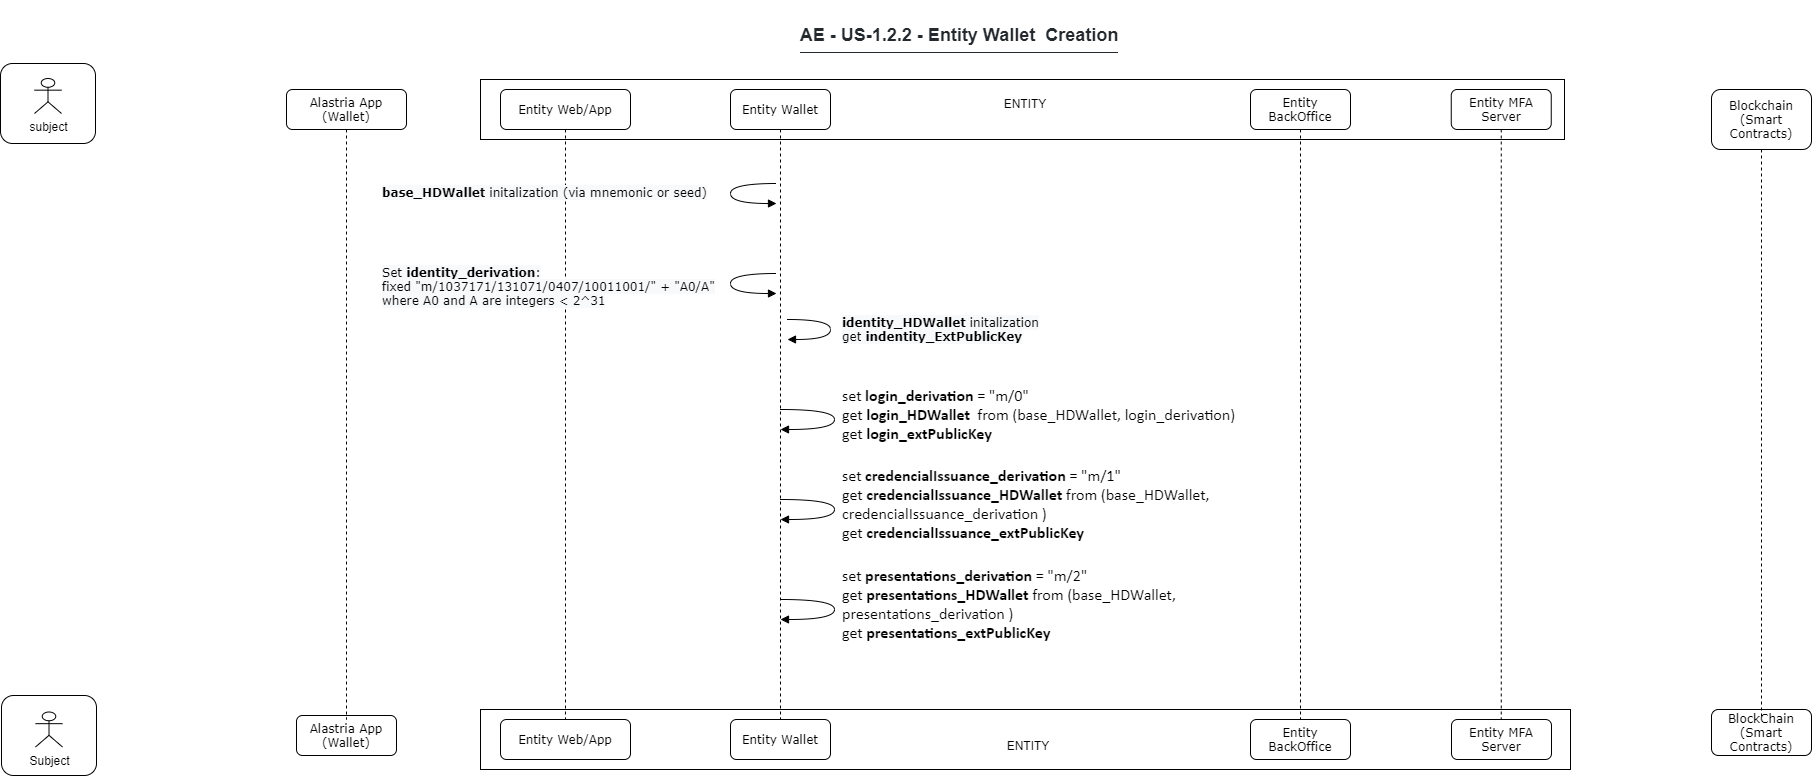

The diagram above was exported from draw.io. Its source (the exported page's mxGraphModel, read from the mxfile embedded in the PNG):
<mxGraphModel dx="1422" dy="2034" grid="1" gridSize="10" guides="1" tooltips="1" connect="1" arrows="1" fold="1" page="1" pageScale="1" pageWidth="827" pageHeight="1169" math="0" shadow="0">
  <root>
    <mxCell id="skce0duQWda-Jlc7yVlE-0" />
    <mxCell id="skce0duQWda-Jlc7yVlE-1" parent="skce0duQWda-Jlc7yVlE-0" />
    <mxCell id="skce0duQWda-Jlc7yVlE-2" value="" style="rounded=0;whiteSpace=wrap;html=1;" parent="skce0duQWda-Jlc7yVlE-1" vertex="1">
      <mxGeometry x="520" y="-430" width="1090" height="60" as="geometry" />
    </mxCell>
    <mxCell id="skce0duQWda-Jlc7yVlE-3" value="" style="rounded=0;whiteSpace=wrap;html=1;" parent="skce0duQWda-Jlc7yVlE-1" vertex="1">
      <mxGeometry x="520" y="-1060" width="1084" height="60" as="geometry" />
    </mxCell>
    <mxCell id="skce0duQWda-Jlc7yVlE-4" value="&lt;span style=&quot;font-family: &amp;#34;verdana&amp;#34;&quot;&gt;Alastria App (Wallet)&lt;/span&gt;" style="rounded=1;whiteSpace=wrap;html=1;" parent="skce0duQWda-Jlc7yVlE-1" vertex="1">
      <mxGeometry x="336" y="-424" width="100" height="40" as="geometry" />
    </mxCell>
    <mxCell id="skce0duQWda-Jlc7yVlE-5" value="&lt;span style=&quot;font-family: &amp;#34;verdana&amp;#34;&quot;&gt;Entity Web/App&lt;/span&gt;" style="rounded=1;whiteSpace=wrap;html=1;" parent="skce0duQWda-Jlc7yVlE-1" vertex="1">
      <mxGeometry x="540" y="-420" width="130" height="40" as="geometry" />
    </mxCell>
    <mxCell id="skce0duQWda-Jlc7yVlE-6" value="&lt;span style=&quot;font-family: &amp;#34;verdana&amp;#34;&quot;&gt;Entity BackOffice&lt;/span&gt;" style="rounded=1;whiteSpace=wrap;html=1;" parent="skce0duQWda-Jlc7yVlE-1" vertex="1">
      <mxGeometry x="1290" y="-420" width="100" height="40" as="geometry" />
    </mxCell>
    <mxCell id="skce0duQWda-Jlc7yVlE-7" value="Entity BackOffice" style="shape=umlLifeline;perimeter=lifelinePerimeter;whiteSpace=wrap;html=1;container=1;collapsible=0;recursiveResize=0;outlineConnect=0;rounded=1;shadow=0;comic=0;labelBackgroundColor=none;strokeColor=#000000;strokeWidth=1;fillColor=#FFFFFF;fontFamily=Verdana;fontSize=12;fontColor=#000000;align=center;" parent="skce0duQWda-Jlc7yVlE-1" vertex="1">
      <mxGeometry x="1290" y="-1050" width="100" height="630" as="geometry" />
    </mxCell>
    <mxCell id="skce0duQWda-Jlc7yVlE-8" value="Alastria App (Wallet)" style="shape=umlLifeline;perimeter=lifelinePerimeter;whiteSpace=wrap;html=1;container=1;collapsible=0;recursiveResize=0;outlineConnect=0;rounded=1;shadow=0;comic=0;labelBackgroundColor=none;strokeColor=#000000;strokeWidth=1;fillColor=#FFFFFF;fontFamily=Verdana;fontSize=12;fontColor=#000000;align=center;" parent="skce0duQWda-Jlc7yVlE-1" vertex="1">
      <mxGeometry x="326" y="-1050" width="120" height="630" as="geometry" />
    </mxCell>
    <mxCell id="skce0duQWda-Jlc7yVlE-11" value="Entity Web/App" style="shape=umlLifeline;perimeter=lifelinePerimeter;whiteSpace=wrap;html=1;container=1;collapsible=0;recursiveResize=0;outlineConnect=0;rounded=1;shadow=0;comic=0;labelBackgroundColor=none;strokeColor=#000000;strokeWidth=1;fillColor=#FFFFFF;fontFamily=Verdana;fontSize=12;fontColor=#000000;align=center;" parent="skce0duQWda-Jlc7yVlE-1" vertex="1">
      <mxGeometry x="540" y="-1050" width="130" height="630" as="geometry" />
    </mxCell>
    <mxCell id="skce0duQWda-Jlc7yVlE-12" value="&lt;span style=&quot;font-family: &amp;#34;verdana&amp;#34;&quot;&gt;BlockChain (Smart Contracts)&lt;/span&gt;" style="rounded=1;whiteSpace=wrap;html=1;" parent="skce0duQWda-Jlc7yVlE-1" vertex="1">
      <mxGeometry x="1751" y="-430" width="100" height="46" as="geometry" />
    </mxCell>
    <mxCell id="skce0duQWda-Jlc7yVlE-13" value="&lt;h2 style=&quot;box-sizing: border-box ; margin-top: 24px ; margin-bottom: 16px ; line-height: 1.25 ; padding-bottom: 0.3em ; border-bottom: 1px solid ; color: rgb(36 , 41 , 46) ; font-family: , &amp;#34;blinkmacsystemfont&amp;#34; , &amp;#34;segoe ui&amp;#34; , &amp;#34;helvetica&amp;#34; , &amp;#34;arial&amp;#34; , sans-serif , &amp;#34;apple color emoji&amp;#34; , &amp;#34;segoe ui emoji&amp;#34; ; background-color: rgb(255 , 255 , 255)&quot;&gt;AE - US-1.2.2 - Entity Wallet&amp;nbsp; Creation&lt;/h2&gt;" style="text;html=1;strokeColor=none;fillColor=none;align=center;verticalAlign=middle;whiteSpace=wrap;rounded=0;" parent="skce0duQWda-Jlc7yVlE-1" vertex="1">
      <mxGeometry x="826.5" y="-1130" width="343.5" height="50" as="geometry" />
    </mxCell>
    <mxCell id="skce0duQWda-Jlc7yVlE-14" value="" style="rounded=1;whiteSpace=wrap;html=1;" parent="skce0duQWda-Jlc7yVlE-1" vertex="1">
      <mxGeometry x="40" y="-1076" width="95" height="80" as="geometry" />
    </mxCell>
    <mxCell id="skce0duQWda-Jlc7yVlE-15" value="subject" style="shape=umlActor;verticalLabelPosition=bottom;labelBackgroundColor=#ffffff;verticalAlign=top;html=1;outlineConnect=0;" parent="skce0duQWda-Jlc7yVlE-1" vertex="1">
      <mxGeometry x="74" y="-1061" width="27" height="35" as="geometry" />
    </mxCell>
    <mxCell id="skce0duQWda-Jlc7yVlE-16" value="" style="rounded=1;whiteSpace=wrap;html=1;" parent="skce0duQWda-Jlc7yVlE-1" vertex="1">
      <mxGeometry x="41" y="-444" width="95" height="80" as="geometry" />
    </mxCell>
    <mxCell id="skce0duQWda-Jlc7yVlE-17" value="Subject" style="shape=umlActor;verticalLabelPosition=bottom;labelBackgroundColor=#ffffff;verticalAlign=top;html=1;outlineConnect=0;" parent="skce0duQWda-Jlc7yVlE-1" vertex="1">
      <mxGeometry x="75" y="-427.5" width="27" height="35" as="geometry" />
    </mxCell>
    <mxCell id="skce0duQWda-Jlc7yVlE-18" value="Entity MFA Server" style="shape=umlLifeline;perimeter=lifelinePerimeter;whiteSpace=wrap;html=1;container=1;collapsible=0;recursiveResize=0;outlineConnect=0;rounded=1;shadow=0;comic=0;labelBackgroundColor=none;strokeColor=#000000;strokeWidth=1;fillColor=#FFFFFF;fontFamily=Verdana;fontSize=12;fontColor=#000000;align=center;size=40;" parent="skce0duQWda-Jlc7yVlE-1" vertex="1">
      <mxGeometry x="1490.75" y="-1050" width="100" height="630" as="geometry" />
    </mxCell>
    <mxCell id="skce0duQWda-Jlc7yVlE-19" value="&lt;span style=&quot;font-family: &amp;#34;verdana&amp;#34;&quot;&gt;Entity MFA Server&lt;/span&gt;" style="rounded=1;whiteSpace=wrap;html=1;" parent="skce0duQWda-Jlc7yVlE-1" vertex="1">
      <mxGeometry x="1491" y="-420" width="100" height="40" as="geometry" />
    </mxCell>
    <mxCell id="skce0duQWda-Jlc7yVlE-20" value="Blockchain (Smart Contracts)" style="shape=umlLifeline;perimeter=lifelinePerimeter;whiteSpace=wrap;html=1;container=1;collapsible=0;recursiveResize=0;outlineConnect=0;rounded=1;shadow=0;comic=0;labelBackgroundColor=none;strokeColor=#000000;strokeWidth=1;fillColor=#FFFFFF;fontFamily=Verdana;fontSize=12;fontColor=#000000;align=center;size=60;" parent="skce0duQWda-Jlc7yVlE-1" vertex="1">
      <mxGeometry x="1751" y="-1050" width="100" height="630" as="geometry" />
    </mxCell>
    <mxCell id="skce0duQWda-Jlc7yVlE-21" value="ENTITY" style="text;html=1;strokeColor=none;fillColor=none;align=center;verticalAlign=middle;whiteSpace=wrap;rounded=0;" parent="skce0duQWda-Jlc7yVlE-1" vertex="1">
      <mxGeometry x="1045" y="-1046" width="40" height="20" as="geometry" />
    </mxCell>
    <mxCell id="skce0duQWda-Jlc7yVlE-22" value="ENTITY" style="text;html=1;strokeColor=none;fillColor=none;align=center;verticalAlign=middle;whiteSpace=wrap;rounded=0;" parent="skce0duQWda-Jlc7yVlE-1" vertex="1">
      <mxGeometry x="1047.75" y="-404" width="40" height="20" as="geometry" />
    </mxCell>
    <mxCell id="NkWnk9f5Hi_-rK-ZWnjx-0" value="&lt;span style=&quot;font-family: &amp;#34;verdana&amp;#34;&quot;&gt;Entity Wallet&lt;/span&gt;" style="rounded=1;whiteSpace=wrap;html=1;" parent="skce0duQWda-Jlc7yVlE-1" vertex="1">
      <mxGeometry x="770" y="-420" width="100" height="40" as="geometry" />
    </mxCell>
    <mxCell id="NkWnk9f5Hi_-rK-ZWnjx-1" value="Entity Wallet" style="shape=umlLifeline;perimeter=lifelinePerimeter;whiteSpace=wrap;html=1;container=1;collapsible=0;recursiveResize=0;outlineConnect=0;rounded=1;shadow=0;comic=0;labelBackgroundColor=none;strokeColor=#000000;strokeWidth=1;fillColor=#FFFFFF;fontFamily=Verdana;fontSize=12;fontColor=#000000;align=center;" parent="skce0duQWda-Jlc7yVlE-1" vertex="1">
      <mxGeometry x="770" y="-1050" width="100" height="630" as="geometry" />
    </mxCell>
    <mxCell id="EtfVZRy9nLl8IBFAu5k4-0" value="" style="html=1;verticalAlign=bottom;endArrow=block;labelBackgroundColor=none;fontFamily=Verdana;fontSize=12;elbow=vertical;edgeStyle=orthogonalEdgeStyle;curved=1;exitX=0.495;exitY=0.241;exitDx=0;exitDy=0;exitPerimeter=0;" parent="NkWnk9f5Hi_-rK-ZWnjx-1" edge="1">
      <mxGeometry x="0.1786" y="-184" relative="1" as="geometry">
        <mxPoint x="46" y="94" as="sourcePoint" />
        <mxPoint x="46" y="114" as="targetPoint" />
        <Array as="points">
          <mxPoint y="94" />
          <mxPoint y="114" />
        </Array>
        <mxPoint x="-184" y="-178" as="offset" />
      </mxGeometry>
    </mxCell>
    <mxCell id="EtfVZRy9nLl8IBFAu5k4-1" value="" style="html=1;verticalAlign=bottom;endArrow=block;labelBackgroundColor=none;fontFamily=Verdana;fontSize=12;elbow=vertical;edgeStyle=orthogonalEdgeStyle;curved=1;exitX=0.495;exitY=0.241;exitDx=0;exitDy=0;exitPerimeter=0;" parent="NkWnk9f5Hi_-rK-ZWnjx-1" edge="1">
      <mxGeometry x="0.1786" y="-184" relative="1" as="geometry">
        <mxPoint x="46" y="184" as="sourcePoint" />
        <mxPoint x="46" y="204" as="targetPoint" />
        <Array as="points">
          <mxPoint y="184" />
          <mxPoint y="204" />
        </Array>
        <mxPoint x="-184" y="-178" as="offset" />
      </mxGeometry>
    </mxCell>
    <mxCell id="EtfVZRy9nLl8IBFAu5k4-2" value="" style="html=1;verticalAlign=bottom;endArrow=block;labelBackgroundColor=none;fontFamily=Verdana;fontSize=12;elbow=vertical;edgeStyle=orthogonalEdgeStyle;curved=1;exitX=0.495;exitY=0.241;exitDx=0;exitDy=0;exitPerimeter=0;" parent="NkWnk9f5Hi_-rK-ZWnjx-1" edge="1">
      <mxGeometry x="0.1887" y="-110" relative="1" as="geometry">
        <mxPoint x="57" y="230" as="sourcePoint" />
        <mxPoint x="57" y="250" as="targetPoint" />
        <Array as="points">
          <mxPoint x="100" y="230" />
          <mxPoint x="100" y="250" />
        </Array>
        <mxPoint x="110" y="110" as="offset" />
      </mxGeometry>
    </mxCell>
    <mxCell id="I1onVNeIS5OlisVoBmWg-0" value="" style="html=1;verticalAlign=bottom;endArrow=block;labelBackgroundColor=none;fontFamily=Verdana;fontSize=12;elbow=vertical;edgeStyle=orthogonalEdgeStyle;curved=1;exitX=0.495;exitY=0.241;exitDx=0;exitDy=0;exitPerimeter=0;" parent="NkWnk9f5Hi_-rK-ZWnjx-1" edge="1">
      <mxGeometry x="0.1563" y="126" relative="1" as="geometry">
        <mxPoint x="50" y="320" as="sourcePoint" />
        <mxPoint x="50" y="340" as="targetPoint" />
        <Array as="points">
          <mxPoint x="104" y="320" />
          <mxPoint x="104" y="340" />
        </Array>
        <mxPoint x="126" y="-116" as="offset" />
      </mxGeometry>
    </mxCell>
    <mxCell id="I1onVNeIS5OlisVoBmWg-1" value="" style="html=1;verticalAlign=bottom;endArrow=block;labelBackgroundColor=none;fontFamily=Verdana;fontSize=12;elbow=vertical;edgeStyle=orthogonalEdgeStyle;curved=1;exitX=0.495;exitY=0.241;exitDx=0;exitDy=0;exitPerimeter=0;" parent="NkWnk9f5Hi_-rK-ZWnjx-1" edge="1">
      <mxGeometry x="0.1563" y="126" relative="1" as="geometry">
        <mxPoint x="50" y="410" as="sourcePoint" />
        <mxPoint x="50" y="430" as="targetPoint" />
        <Array as="points">
          <mxPoint x="104" y="410" />
          <mxPoint x="104" y="430" />
        </Array>
        <mxPoint x="126" y="-116" as="offset" />
      </mxGeometry>
    </mxCell>
    <mxCell id="I1onVNeIS5OlisVoBmWg-2" value="" style="html=1;verticalAlign=bottom;endArrow=block;labelBackgroundColor=none;fontFamily=Verdana;fontSize=12;elbow=vertical;edgeStyle=orthogonalEdgeStyle;curved=1;exitX=0.495;exitY=0.241;exitDx=0;exitDy=0;exitPerimeter=0;" parent="NkWnk9f5Hi_-rK-ZWnjx-1" edge="1">
      <mxGeometry x="0.1563" y="126" relative="1" as="geometry">
        <mxPoint x="50" y="510" as="sourcePoint" />
        <mxPoint x="50" y="530" as="targetPoint" />
        <Array as="points">
          <mxPoint x="104" y="510" />
          <mxPoint x="104" y="530" />
        </Array>
        <mxPoint x="126" y="-116" as="offset" />
      </mxGeometry>
    </mxCell>
    <mxCell id="b-9wbWWkKk6bZv5HfhoF-0" value="&lt;span style=&quot;font-size: 12.0pt ; font-family: &amp;#34;calibri&amp;#34; ; color: black&quot;&gt;set &lt;b&gt;login_derivation&lt;/b&gt; = &quot;m/0&quot;&lt;br&gt;&lt;/span&gt;&lt;span style=&quot;font-size: 12pt ; font-family: &amp;#34;calibri&amp;#34;&quot;&gt;get&amp;nbsp;&lt;b&gt;login&lt;/b&gt;&lt;/span&gt;&lt;span style=&quot;font-size: 12pt ; font-family: &amp;#34;calibri&amp;#34;&quot;&gt;&lt;b&gt;_HDWallet&amp;nbsp; &lt;/b&gt;from&amp;nbsp;&lt;/span&gt;&lt;font face=&quot;Calibri&quot;&gt;&lt;span style=&quot;font-size: 16px&quot;&gt;(base_HDWallet, login_derivation)&lt;br&gt;&lt;/span&gt;&lt;/font&gt;&lt;span style=&quot;font-family: &amp;#34;calibri&amp;#34; ; font-size: 16px&quot;&gt;get&amp;nbsp;&lt;/span&gt;&lt;font face=&quot;calibri&quot;&gt;&lt;span style=&quot;font-size: 16px&quot;&gt;&lt;b&gt;login_extPublicKey&lt;/b&gt;&lt;/span&gt;&lt;/font&gt;" style="text;whiteSpace=wrap;html=1;" parent="skce0duQWda-Jlc7yVlE-1" vertex="1">
      <mxGeometry x="880" y="-760" width="430" height="30" as="geometry" />
    </mxCell>
    <mxCell id="t0NWrP3rdt5pTyfqyOiU-0" value="&lt;span style=&quot;font-size: 12.0pt ; font-family: &amp;#34;calibri&amp;#34; ; color: black&quot;&gt;set&amp;nbsp;&lt;/span&gt;&lt;span style=&quot;font-size: 16px&quot;&gt;&lt;font face=&quot;calibri&quot;&gt;&lt;b&gt;credencialIssuance_derivation&lt;/b&gt;&lt;/font&gt;&lt;/span&gt;&lt;span style=&quot;font-size: 12.0pt ; font-family: &amp;#34;calibri&amp;#34; ; color: black&quot;&gt;&amp;nbsp;= &quot;m/1&quot;&lt;br&gt;&lt;/span&gt;&lt;span style=&quot;font-size: 12pt ; font-family: &amp;#34;calibri&amp;#34;&quot;&gt;get&amp;nbsp;&lt;/span&gt;&lt;font face=&quot;calibri&quot;&gt;&lt;span style=&quot;font-size: 16px&quot;&gt;&lt;b&gt;credencialIssuance_HDWallet&amp;nbsp;&lt;/b&gt;&lt;/span&gt;&lt;span style=&quot;font-size: 12pt&quot;&gt;from&amp;nbsp;&lt;/span&gt;&lt;/font&gt;&lt;font face=&quot;Calibri&quot;&gt;&lt;span style=&quot;font-size: 16px&quot;&gt;(base_HDWallet, credencialIssuance_derivation )&lt;/span&gt;&lt;br&gt;&lt;/font&gt;&lt;span style=&quot;font-family: &amp;#34;calibri&amp;#34; ; font-size: 16px&quot;&gt;get&amp;nbsp;&lt;/span&gt;&lt;font face=&quot;calibri&quot;&gt;&lt;span style=&quot;font-size: 16px&quot;&gt;&lt;b&gt;credencialIssuance_extPublicKey&lt;/b&gt;&lt;/span&gt;&lt;/font&gt;" style="text;whiteSpace=wrap;html=1;" parent="skce0duQWda-Jlc7yVlE-1" vertex="1">
      <mxGeometry x="880" y="-680" width="400" height="30" as="geometry" />
    </mxCell>
    <mxCell id="t0NWrP3rdt5pTyfqyOiU-1" value="&lt;span style=&quot;font-size: 12.0pt ; font-family: &amp;#34;calibri&amp;#34; ; color: black&quot;&gt;set&amp;nbsp;&lt;/span&gt;&lt;font face=&quot;calibri&quot;&gt;&lt;span style=&quot;font-size: 16px&quot;&gt;&lt;b&gt;presentations_derivation&amp;nbsp;&lt;/b&gt;&lt;/span&gt;&lt;span style=&quot;font-size: 12pt&quot;&gt;= &quot;m/2&quot;&lt;/span&gt;&lt;/font&gt;&lt;br&gt;&lt;span style=&quot;font-size: 12pt ; font-family: &amp;#34;calibri&amp;#34;&quot;&gt;get&amp;nbsp;&lt;/span&gt;&lt;font face=&quot;calibri&quot;&gt;&lt;span style=&quot;font-size: 16px&quot;&gt;&lt;b&gt;presentations_HDWallet&amp;nbsp;&lt;/b&gt;&lt;/span&gt;&lt;span style=&quot;font-size: 12pt&quot;&gt;from&amp;nbsp;&lt;/span&gt;&lt;/font&gt;&lt;font face=&quot;Calibri&quot;&gt;&lt;span style=&quot;font-size: 16px&quot;&gt;(base_HDWallet, presentations_derivation )&lt;/span&gt;&lt;br&gt;&lt;/font&gt;&lt;span style=&quot;font-family: &amp;#34;calibri&amp;#34; ; font-size: 16px&quot;&gt;get&amp;nbsp;&lt;/span&gt;&lt;font face=&quot;calibri&quot;&gt;&lt;span style=&quot;font-size: 16px&quot;&gt;&lt;b&gt;presentations_extPublicKey&lt;/b&gt;&lt;/span&gt;&lt;/font&gt;" style="text;whiteSpace=wrap;html=1;" parent="skce0duQWda-Jlc7yVlE-1" vertex="1">
      <mxGeometry x="880" y="-580" width="400" height="30" as="geometry" />
    </mxCell>
    <mxCell id="mmWNvNO6J3Ay3Pl5wRmh-0" value="&lt;b style=&quot;color: rgb(0, 0, 0); font-family: verdana; font-size: 12px; font-style: normal; letter-spacing: normal; text-align: center; text-indent: 0px; text-transform: none; word-spacing: 0px; background-color: rgb(248, 249, 250);&quot;&gt;identity_HDWallet&lt;/b&gt;&lt;span style=&quot;color: rgb(0, 0, 0); font-family: verdana; font-size: 12px; font-style: normal; font-weight: 400; letter-spacing: normal; text-align: center; text-indent: 0px; text-transform: none; word-spacing: 0px; background-color: rgb(248, 249, 250); display: inline; float: none;&quot;&gt;&lt;span&gt;&amp;nbsp;&lt;/span&gt;initalization&lt;/span&gt;&lt;br style=&quot;color: rgb(0, 0, 0); font-family: verdana; font-size: 12px; font-style: normal; font-weight: 400; letter-spacing: normal; text-align: center; text-indent: 0px; text-transform: none; word-spacing: 0px; background-color: rgb(248, 249, 250);&quot;&gt;&lt;span style=&quot;color: rgb(0, 0, 0); font-family: verdana; font-size: 12px; font-style: normal; font-weight: 400; letter-spacing: normal; text-align: center; text-indent: 0px; text-transform: none; word-spacing: 0px; background-color: rgb(248, 249, 250); display: inline; float: none;&quot;&gt;get&lt;/span&gt;&lt;b style=&quot;color: rgb(0, 0, 0); font-family: verdana; font-size: 12px; font-style: normal; letter-spacing: normal; text-align: center; text-indent: 0px; text-transform: none; word-spacing: 0px; background-color: rgb(248, 249, 250);&quot;&gt;&lt;span&gt;&amp;nbsp;&lt;/span&gt;indentity_ExtPublicKey&lt;/b&gt;" style="text;whiteSpace=wrap;html=1;" parent="skce0duQWda-Jlc7yVlE-1" vertex="1">
      <mxGeometry x="880" y="-830" width="220" height="40" as="geometry" />
    </mxCell>
    <mxCell id="mmWNvNO6J3Ay3Pl5wRmh-1" value="&lt;span style=&quot;color: rgb(0 , 0 , 0) ; font-size: 12px ; font-style: normal ; font-weight: 400 ; letter-spacing: normal ; text-align: center ; text-indent: 0px ; text-transform: none ; word-spacing: 0px ; font-family: &amp;#34;verdana&amp;#34; ; background-color: rgb(248 , 249 , 250) ; display: inline ; float: none&quot;&gt;Set&lt;span&gt;&amp;nbsp;&lt;/span&gt;&lt;/span&gt;&lt;b style=&quot;color: rgb(0 , 0 , 0) ; font-size: 12px ; font-style: normal ; letter-spacing: normal ; text-align: center ; text-indent: 0px ; text-transform: none ; word-spacing: 0px ; font-family: &amp;#34;verdana&amp;#34; ; background-color: rgb(248 , 249 , 250)&quot;&gt;identity_derivation&lt;/b&gt;&lt;span style=&quot;color: rgb(0 , 0 , 0) ; font-size: 12px ; font-style: normal ; font-weight: 400 ; letter-spacing: normal ; text-align: center ; text-indent: 0px ; text-transform: none ; word-spacing: 0px ; font-family: &amp;#34;verdana&amp;#34; ; background-color: rgb(248 , 249 , 250) ; display: inline ; float: none&quot;&gt;:&lt;/span&gt;&lt;br style=&quot;color: rgb(0 , 0 , 0) ; font-size: 12px ; font-style: normal ; font-weight: 400 ; letter-spacing: normal ; text-align: center ; text-indent: 0px ; text-transform: none ; word-spacing: 0px ; font-family: &amp;#34;verdana&amp;#34; ; background-color: rgb(248 , 249 , 250)&quot;&gt;&lt;span style=&quot;color: rgb(0 , 0 , 0) ; font-size: 12px ; font-style: normal ; font-weight: 400 ; letter-spacing: normal ; text-align: center ; text-indent: 0px ; text-transform: none ; word-spacing: 0px ; font-family: &amp;#34;verdana&amp;#34; ; background-color: rgb(248 , 249 , 250) ; display: inline ; float: none&quot;&gt;fixed &quot;m/1037171/131071/0407/10011001/&quot; + &quot;A0/A&quot;&lt;/span&gt;&lt;br style=&quot;color: rgb(0 , 0 , 0) ; font-size: 12px ; font-style: normal ; font-weight: 400 ; letter-spacing: normal ; text-align: center ; text-indent: 0px ; text-transform: none ; word-spacing: 0px ; font-family: &amp;#34;verdana&amp;#34; ; background-color: rgb(248 , 249 , 250)&quot;&gt;&lt;span style=&quot;color: rgb(0 , 0 , 0) ; font-size: 12px ; font-style: normal ; font-weight: 400 ; letter-spacing: normal ; text-align: center ; text-indent: 0px ; text-transform: none ; word-spacing: 0px ; font-family: &amp;#34;verdana&amp;#34; ; background-color: rgb(248 , 249 , 250) ; display: inline ; float: none&quot;&gt;where A0 and A are integers &amp;lt; 2^31&lt;/span&gt;" style="text;whiteSpace=wrap;html=1;" parent="skce0duQWda-Jlc7yVlE-1" vertex="1">
      <mxGeometry x="420" y="-880" width="360" height="30" as="geometry" />
    </mxCell>
    <mxCell id="mmWNvNO6J3Ay3Pl5wRmh-2" value="&lt;b style=&quot;color: rgb(0, 0, 0); font-family: verdana; font-size: 12px; font-style: normal; letter-spacing: normal; text-align: center; text-indent: 0px; text-transform: none; word-spacing: 0px; background-color: rgb(248, 249, 250);&quot;&gt;base_HDWallet&lt;/b&gt;&lt;span style=&quot;color: rgb(0, 0, 0); font-family: verdana; font-size: 12px; font-style: normal; font-weight: 400; letter-spacing: normal; text-align: center; text-indent: 0px; text-transform: none; word-spacing: 0px; background-color: rgb(248, 249, 250); display: inline; float: none;&quot;&gt;&lt;span&gt;&amp;nbsp;&lt;/span&gt;initalization (via mnemonic or seed)&lt;/span&gt;" style="text;whiteSpace=wrap;html=1;" parent="skce0duQWda-Jlc7yVlE-1" vertex="1">
      <mxGeometry x="420" y="-960" width="350" height="30" as="geometry" />
    </mxCell>
  </root>
</mxGraphModel>